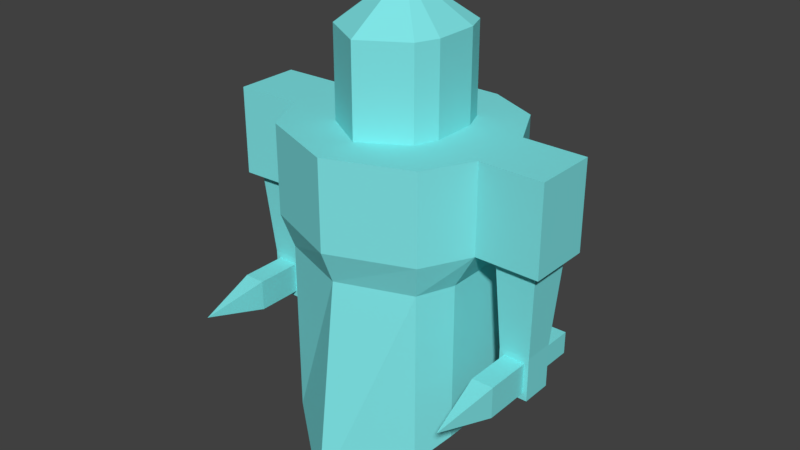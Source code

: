 # Source: Rogue.blend  (saved by Blender 2.79.0; exported with 4.5.12 LTS)
import bpy
from mathutils import Matrix  # noqa: F401  (used for matrix-valued properties, if any)

bpy.ops.wm.read_factory_settings(use_empty=True)
scene = bpy.context.scene
scene.name = 'Scene'

# ---- collections
col_collection_1 = bpy.data.collections.new('Collection 1'); scene.collection.children.link(col_collection_1)

# ---- materials (node trees are filled in below, after node groups)
mat_base = bpy.data.materials.new('base')
mat_base.alpha_threshold = 0.0
mat_base.use_transparent_shadow = False
mat_base.diffuse_color = (0.2178, 0.7908, 0.8, 1.0)
mat_base.roughness = 0.5

# ---- material node trees

# ---- world
world_world = bpy.data.worlds.new('World'); scene.world = world_world
world_world.color = (0.05088, 0.05088, 0.05088)
world_world.use_sun_shadow = False
world_world.sun_shadow_jitter_overblur = 0.0
world_world.cycles.sampling_method = 'MANUAL'

# ---- meshes
me_cube = bpy.data.meshes.new('Cube')
me_cube.from_pydata([(0.3024, -1.212, 1.247), (1.202, -0.8621, 1.247), (0.002439, 1.208, 1.247), (-0.5976, 0.9379, 1.247), (-0.5976, -0.8621, 1.247), (1.478, 0.3964, 1.247), (1.202, 0.9379, 1.247), (0.6024, 1.208, 1.247), (-0.8724, -0.3224, 1.247), (-0.8724, 0.3976, 1.247), (1.478, -0.3236, 1.247), (0.6024, 1.208, 0.2475), (1.202, 0.9379, 0.2475), (-0.5976, 0.9379, 0.2475), (0.002439, 1.208, 0.2475), (-0.8724, -0.3224, 0.2475), (-0.8724, 0.3976, 0.2475), (0.3024, -1.212, 0.2475), (-0.5976, -0.8621, 0.2475), (1.478, -0.3236, 0.2475), (1.202, -0.8621, 0.2475), (1.478, 0.3964, 0.2475), (-1.606, 0.3709, 1.247), (-1.606, -0.3491, 1.247), (-1.606, -0.3491, 0.2475), (-1.606, 0.3709, 0.2475), (2.197, -0.3308, 1.247), (2.197, 0.3892, 1.247), (2.197, -0.3308, 0.2475), (2.197, 0.3892, 0.2475), (-1.006, -0.2411, 0.2475), (-1.006, 0.2629, 0.2475), (-1.5, -0.2411, 0.2475), (-1.5, 0.2629, 0.2475), (1.646, 0.2812, 0.2475), (1.646, -0.2228, 0.2475), (2.099, 0.2812, 0.2475), (2.099, -0.2228, 0.2475), (-1.08, -0.1655, -0.7525), (-1.08, 0.1873, -0.7525), (-1.426, -0.1655, -0.7525), (-1.426, 0.1873, -0.7525), (1.703, -0.1655, -0.7525), (1.703, 0.1873, -0.7525), (2.049, -0.1655, -0.7525), (2.049, 0.1873, -0.7525), (-1.08, -0.1655, -1.253), (-1.08, 0.1873, -1.253), (-1.426, -0.1655, -1.253), (-1.426, 0.1873, -1.253), (1.703, -0.1655, -1.253), (1.703, 0.1873, -1.253), (2.049, -0.1655, -1.253), (2.049, 0.1873, -1.253), (0.3024, -0.7257, 1.247), (0.8024, -0.4257, 1.247), (0.1358, 0.7243, 1.247), (-0.1976, 0.5743, 1.247), (-0.1976, -0.4257, 1.247), (0.9024, 0.3243, 1.247), (0.8024, 0.5743, 1.247), (0.4691, 0.7243, 1.247), (-0.2976, -0.1757, 1.247), (-0.2976, 0.3243, 1.247), (0.9024, -0.1757, 1.247), (0.3024, -0.7257, 2.247), (0.8024, -0.4257, 2.247), (0.1358, 0.7243, 2.247), (-0.1976, 0.5743, 2.247), (-0.1976, -0.4257, 2.247), (0.9024, 0.3243, 2.247), (0.8024, 0.5743, 2.247), (0.4691, 0.7243, 2.247), (-0.2976, -0.1757, 2.247), (-0.2976, 0.3243, 2.247), (0.9024, -0.1757, 2.247), (0.3024, 0.04616, 2.747), (-1.34, 0.1873, -0.8765), (-1.166, 0.1873, -0.8765), (-1.34, 0.1873, -1.129), (-1.166, 0.1873, -1.129), (-1.34, 0.5473, -0.8765), (-1.166, 0.5473, -0.8765), (-1.34, 0.5473, -1.129), (-1.166, 0.5473, -1.129), (-1.132, -0.1655, -0.8275), (-1.374, -0.1655, -0.8275), (-1.132, -0.1655, -1.178), (-1.374, -0.1655, -1.178), (-1.132, -0.2735, -0.8275), (-1.374, -0.2735, -0.8275), (-1.132, -0.2735, -1.178), (-1.374, -0.2735, -1.178), (1.112, 0.8561, -0.1275), (0.03244, 1.099, -0.1275), (-0.6696, 0.4511, -0.1275), (-0.5076, -0.7639, -0.1275), (1.112, -0.7639, -0.1275), (1.274, 0.4511, -0.1275), (0.5724, 1.099, -0.1275), (-0.5076, 0.8561, -0.1275), (-0.6696, -0.3589, -0.1275), (0.3024, -1.06, -0.1275), (1.274, -0.3589, -0.1275), (1.112, 0.8561, -2.134), (0.03244, 1.356, -2.579), (-0.6696, 0.4511, -1.955), (-0.5076, -0.7639, -2.134), (1.112, -0.7639, -2.134), (1.274, 0.4511, -1.955), (0.5724, 1.356, -2.579), (-0.5076, 0.8561, -2.134), (-0.6696, -0.3589, -1.955), (0.3024, -1.373, -2.579), (1.274, -0.3589, -1.955), (-1.132, -0.69, -1.178), (-1.374, -0.69, -0.8275), (-1.132, -0.69, -0.8275), (-1.34, 0.6494, -0.8765), (-1.166, 0.6494, -0.8765), (-1.34, 0.6494, -1.129), (-1.166, 0.6494, -1.129), (-1.253, -1.396, -1.003), (-1.374, -0.69, -1.178), (1.963, 0.1873, -0.8765), (1.789, 0.1873, -0.8765), (1.963, 0.1873, -1.129), (1.789, 0.1873, -1.129), (1.963, 0.5473, -0.8765), (1.789, 0.5473, -0.8765), (1.963, 0.5473, -1.129), (1.789, 0.5473, -1.129), (1.755, -0.1655, -0.8275), (1.997, -0.1655, -0.8275), (1.755, -0.1655, -1.178), (1.997, -0.1655, -1.178), (1.755, -0.2735, -0.8275), (1.997, -0.2735, -0.8275), (1.755, -0.2735, -1.178), (1.997, -0.2735, -1.178), (1.755, -0.69, -1.178), (1.997, -0.69, -0.8275), (1.755, -0.69, -0.8275), (1.963, 0.6494, -0.8765), (1.789, 0.6494, -0.8765), (1.963, 0.6494, -1.129), (1.789, 0.6494, -1.129), (1.876, -1.396, -1.003), (1.997, -0.69, -1.178)], [], [(1, 10, 64, 55), (12, 11, 7, 6), (14, 13, 3, 2), (8, 9, 22, 23), (11, 14, 2, 7), (18, 17, 0, 4), (20, 19, 10, 1), (15, 18, 4, 8), (21, 12, 6, 5), (5, 10, 26, 27), (17, 20, 1, 0), (13, 16, 9, 3), (100, 95, 16, 13), (102, 97, 20, 17), (103, 98, 21, 19), (98, 93, 12, 21), (101, 96, 18, 15), (97, 103, 19, 20), (96, 102, 17, 18), (99, 94, 14, 11), (95, 101, 15, 16), (94, 100, 13, 14), (93, 99, 11, 12), (25, 24, 23, 22), (24, 25, 33, 32), (15, 8, 23, 24), (9, 16, 25, 22), (28, 29, 27, 26), (21, 5, 27, 29), (10, 19, 28, 26), (21, 29, 36, 34), (33, 31, 39, 41), (16, 15, 30, 31), (15, 24, 32, 30), (25, 16, 31, 33), (43, 125, 127, 51), (28, 19, 35, 37), (19, 21, 34, 35), (29, 28, 37, 36), (38, 40, 86, 85), (32, 33, 41, 40), (30, 32, 40, 38), (31, 30, 38, 39), (53, 126, 124, 45), (51, 53, 52, 50), (42, 132, 133, 44), (43, 51, 50, 42), (47, 46, 48, 49), (39, 38, 46, 47), (39, 47, 80, 78), (40, 41, 49, 48), (51, 127, 126, 53), (131, 146, 145, 130), (45, 124, 125, 43), (44, 52, 53, 45), (59, 60, 71, 70), (8, 4, 58, 62), (5, 6, 60, 59), (10, 5, 59, 64), (0, 1, 55, 54), (3, 9, 63, 57), (6, 7, 61, 60), (2, 3, 57, 56), (9, 8, 62, 63), (7, 2, 56, 61), (4, 0, 54, 58), (64, 59, 70, 75), (54, 55, 66, 65), (57, 63, 74, 68), (60, 61, 72, 71), (56, 57, 68, 67), (63, 62, 73, 74), (61, 56, 67, 72), (58, 54, 65, 69), (55, 64, 75, 66), (62, 58, 69, 73), (73, 69, 76), (69, 65, 76), (65, 66, 76), (66, 75, 76), (75, 70, 76), (70, 71, 76), (71, 72, 76), (72, 67, 76), (67, 68, 76), (68, 74, 76), (74, 73, 76), (41, 39, 78, 77), (49, 41, 77, 79), (47, 49, 79, 80), (84, 83, 120, 121), (79, 77, 81, 83), (80, 79, 83, 84), (78, 80, 84, 82), (85, 86, 90, 89), (40, 48, 88, 86), (48, 46, 87, 88), (46, 38, 85, 87), (77, 78, 82, 81), (88, 87, 91, 92), (85, 89, 91, 87), (88, 92, 90, 86), (101, 95, 106, 112), (97, 102, 113, 108), (96, 101, 112, 107), (94, 99, 110, 105), (95, 100, 111, 106), (99, 93, 104, 110), (93, 98, 109, 104), (102, 96, 107, 113), (100, 94, 105, 111), (98, 103, 114, 109), (103, 97, 108, 114), (92, 91, 115, 123), (115, 117, 122), (91, 89, 117, 115), (89, 90, 116, 117), (118, 119, 121, 120), (82, 84, 121, 119), (81, 82, 119, 118), (83, 81, 118, 120), (117, 116, 122), (116, 123, 122), (123, 115, 122), (90, 92, 123, 116), (126, 130, 128, 124), (127, 131, 130, 126), (125, 129, 131, 127), (132, 136, 137, 133), (44, 133, 135, 52), (52, 135, 134, 50), (50, 134, 132, 42), (124, 128, 129, 125), (135, 139, 138, 134), (132, 134, 138, 136), (135, 133, 137, 139), (139, 148, 140, 138), (140, 147, 142), (138, 140, 142, 136), (136, 142, 141, 137), (143, 145, 146, 144), (129, 144, 146, 131), (128, 143, 144, 129), (130, 145, 143, 128), (142, 147, 141), (141, 147, 148), (148, 147, 140), (137, 141, 148, 139), (34, 43, 42, 35), (34, 36, 45, 43), (37, 35, 42, 44), (36, 37, 44, 45)])
_k = set([(77, 78), (77, 79), (78, 80), (79, 80), (89, 90), (89, 91), (90, 92), (91, 92), (115, 117), (115, 123), (116, 117), (116, 123), (124, 125), (124, 126), (125, 127), (126, 127), (136, 137), (136, 138), (137, 139), (138, 139), (140, 142), (140, 148), (141, 142), (141, 148)])
me_cube.attributes.new('sharp_edge', 'BOOLEAN', 'EDGE').data.foreach_set('value', [ (min(e.vertices), max(e.vertices)) in _k for e in me_cube.edges])
_uv = me_cube.uv_layers.new(name='UVMap')
_uv.uv.foreach_set('vector', [0.6651, 0.3372, 0.5905, 0.3235, 0.6064, 0.2619, 0.6395, 0.2707, 0.0, 0.3709, 0.07807, 0.3723, 0.07807, 0.5042, 0.0, 0.5028, 0.1562, 0.3723, 0.2343, 0.3709, 0.2343, 0.5028, 0.1562, 0.5042, 0.7217, 0.1144, 0.6426, 0.06336, 0.6866, 0.0, 0.7657, 0.05102, 0.07807, 0.3723, 0.1562, 0.3723, 0.1562, 0.5042, 0.07807, 0.5042, 0.4673, 0.1329, 0.346, 0.132, 0.346, 0.0, 0.4673, 0.0008645, 0.7016, 0.7037, 0.7746, 0.705, 0.7746, 0.8369, 0.7016, 0.8356, 0.6309, 0.7047, 0.7016, 0.7029, 0.7016, 0.8348, 0.6309, 0.8366, 0.868, 0.7046, 0.935, 0.7027, 0.935, 0.8347, 0.868, 0.8366, 0.5114, 0.2725, 0.5905, 0.3235, 0.5511, 0.388, 0.472, 0.337, 0.346, 0.132, 0.2343, 0.1335, 0.2343, 0.001518, 0.346, 0.0, 0.4673, 0.7027, 0.5372, 0.7047, 0.5372, 0.8366, 0.4673, 0.8346, 0.4781, 0.6526, 0.5306, 0.6538, 0.5372, 0.7047, 0.4673, 0.7027, 0.3481, 0.1821, 0.2473, 0.1834, 0.2343, 0.1335, 0.346, 0.132, 0.7677, 0.6543, 0.8727, 0.6539, 0.868, 0.7046, 0.7746, 0.705, 0.8727, 0.6539, 0.9233, 0.6527, 0.935, 0.7027, 0.868, 0.7046, 0.636, 0.6539, 0.689, 0.6528, 0.7016, 0.7029, 0.6309, 0.7047, 0.7133, 0.6536, 0.7677, 0.6543, 0.7746, 0.705, 0.7016, 0.7037, 0.457, 0.1828, 0.3481, 0.1821, 0.346, 0.132, 0.4673, 0.1329, 0.08199, 0.3222, 0.1523, 0.3222, 0.1562, 0.3723, 0.07807, 0.3723, 0.5306, 0.6538, 0.636, 0.6539, 0.6309, 0.7047, 0.5372, 0.7047, 0.1523, 0.3222, 0.2226, 0.321, 0.2343, 0.3709, 0.1562, 0.3723, 0.01173, 0.3209, 0.08199, 0.3222, 0.07807, 0.3723, 0.0, 0.3709, 0.4673, 0.8366, 0.561, 0.8367, 0.561, 0.9686, 0.4673, 0.9685, 0.7948, 0.8369, 0.8884, 0.8404, 0.8739, 0.8539, 0.8083, 0.8514, 0.09458, 0.8338, 0.09458, 0.9658, 0.0, 0.9662, 1.552e-08, 0.8341, 0.7657, 0.388, 0.7657, 0.256, 0.8611, 0.2559, 0.8611, 0.3879, 0.8611, 0.2561, 0.9545, 0.2557, 0.9545, 0.3876, 0.8611, 0.388, 0.6546, 0.8367, 0.6546, 0.9687, 0.561, 0.9686, 0.561, 0.8366, 0.7016, 0.9692, 0.7016, 0.8372, 0.7948, 0.8369, 0.7948, 0.969, 0.231, 0.9901, 0.1374, 0.9892, 0.15, 0.9749, 0.2091, 0.9749, 0.8956, 0.1984, 0.8313, 0.1984, 0.8409, 0.06599, 0.8859, 0.06599, 0.8884, 0.9374, 0.7948, 0.9339, 0.806, 0.9166, 0.8715, 0.9191, 0.7948, 0.9339, 0.7948, 0.8369, 0.8083, 0.8514, 0.806, 0.9166, 0.8884, 0.8404, 0.8884, 0.9374, 0.8715, 0.9191, 0.8739, 0.8539, 0.9425, 0.5205, 0.9536, 0.5368, 0.9536, 0.5701, 0.9425, 0.5864, 0.1374, 0.8941, 0.231, 0.8951, 0.2091, 0.9084, 0.15, 0.9084, 0.231, 0.8951, 0.231, 0.9901, 0.2091, 0.9749, 0.2091, 0.9084, 0.1374, 0.9892, 0.1374, 0.8941, 0.15, 0.9084, 0.15, 0.9749, 0.9492, 0.06602, 0.9045, 0.06602, 0.9112, 0.05611, 0.9425, 0.05611, 0.4301, 0.703, 0.3645, 0.703, 0.3744, 0.5706, 0.4203, 0.5706, 0.9595, 0.1983, 0.8956, 0.1983, 0.9045, 0.06602, 0.9492, 0.06602, 0.231, 0.8941, 0.1656, 0.8941, 0.1751, 0.7617, 0.2209, 0.7617, 0.9875, 0.5864, 0.9763, 0.5701, 0.9763, 0.5368, 0.9875, 0.5205, 0.8107, 0.2448, 0.7657, 0.2448, 0.7657, 0.1982, 0.8107, 0.1982, 0.9867, 0.7187, 0.98, 0.7286, 0.9486, 0.7286, 0.942, 0.7187, 0.7779, 0.06595, 0.7778, 0.0, 0.8238, 1.574e-08, 0.8238, 0.06595, 0.09458, 0.8804, 0.09458, 0.8338, 0.1396, 0.8338, 0.1396, 0.8804, 0.2209, 0.7617, 0.1751, 0.7617, 0.1754, 0.6958, 0.2211, 0.6958, 0.8409, 0.06599, 0.8409, 0.0, 0.8521, 0.01636, 0.8521, 0.04962, 0.4203, 0.5706, 0.3744, 0.5706, 0.3743, 0.5047, 0.4203, 0.5047, 0.9425, 0.5864, 0.9536, 0.5701, 0.9763, 0.5701, 0.9875, 0.5864, 0.3553, 0.9419, 0.3553, 0.9553, 0.3326, 0.9553, 0.3326, 0.9419, 0.9875, 0.5205, 0.9763, 0.5368, 0.9536, 0.5368, 0.9425, 0.5205, 0.3719, 0.769, 0.3721, 0.703, 0.4179, 0.703, 0.4176, 0.769, 0.09841, 0.7016, 0.1297, 0.7009, 0.1297, 0.8328, 0.09841, 0.8335, 0.7217, 0.1144, 0.7657, 0.1771, 0.6954, 0.1817, 0.6735, 0.1551, 0.5114, 0.2725, 0.4673, 0.2097, 0.5296, 0.1998, 0.5515, 0.2264, 0.5905, 0.3235, 0.5114, 0.2725, 0.5515, 0.2264, 0.6064, 0.2619, 0.7538, 0.2819, 0.6651, 0.3372, 0.6395, 0.2707, 0.7004, 0.2475, 0.5679, 0.04952, 0.6426, 0.06336, 0.6186, 0.1197, 0.5855, 0.1109, 0.4673, 0.2097, 0.4712, 0.1371, 0.5318, 0.1596, 0.5296, 0.1998, 0.5047, 0.08377, 0.5679, 0.04952, 0.5855, 0.1109, 0.5504, 0.1299, 0.6426, 0.06336, 0.7217, 0.1144, 0.6735, 0.1551, 0.6186, 0.1197, 0.4712, 0.1371, 0.5047, 0.08377, 0.5504, 0.1299, 0.5318, 0.1596, 0.7657, 0.1771, 0.7538, 0.2819, 0.7004, 0.2475, 0.6954, 0.1817, 0.03358, 0.7018, 0.09841, 0.7016, 0.09841, 0.8335, 0.03358, 0.8338, 0.06886, 0.5054, 0.1294, 0.5042, 0.1294, 0.6363, 0.06886, 0.6375, 0.2343, 0.6999, 0.2667, 0.7006, 0.2667, 0.8325, 0.2343, 0.8318, 0.3645, 0.6999, 0.3211, 0.6991, 0.3211, 0.5672, 0.3645, 0.5679, 0.2777, 0.6991, 0.2343, 0.6999, 0.2343, 0.5679, 0.2777, 0.5671, 0.2667, 0.7006, 0.3318, 0.7007, 0.3318, 0.8326, 0.2667, 0.8325, 0.3211, 0.6991, 0.2777, 0.6991, 0.2777, 0.5671, 0.3211, 0.5672, 0.0, 0.5046, 0.06886, 0.5054, 0.06886, 0.6375, 0.0, 0.6366, 0.0, 0.7014, 0.03358, 0.7018, 0.03358, 0.8338, 7.759e-09, 0.8333, 0.3318, 0.7007, 0.3645, 0.7, 0.3645, 0.8319, 0.3318, 0.8326, 0.3318, 0.8326, 0.3645, 0.8319, 0.3039, 0.8943, 0.0, 0.6366, 0.06886, 0.6375, 0.05821, 0.7009, 0.1686, 0.5042, 0.2206, 0.5439, 0.1294, 0.6063, 0.2206, 0.5439, 0.231, 0.577, 0.1294, 0.6063, 0.231, 0.577, 0.231, 0.643, 0.1294, 0.6063, 0.231, 0.643, 0.2206, 0.676, 0.1294, 0.6063, 0.2206, 0.676, 0.1859, 0.6958, 0.1294, 0.6063, 0.1859, 0.6958, 0.1513, 0.6957, 0.1294, 0.6063, 0.2777, 0.5671, 0.2343, 0.5679, 0.2993, 0.5047, 0.2343, 0.8318, 0.2667, 0.8325, 0.3039, 0.8943, 0.2667, 0.8325, 0.3318, 0.8326, 0.3039, 0.8943, 0.8859, 0.06599, 0.8409, 0.06599, 0.8521, 0.04962, 0.8748, 0.04962, 0.8859, 0.0, 0.8859, 0.06599, 0.8748, 0.04962, 0.8748, 0.01636, 0.8409, 0.0, 0.8859, 0.0, 0.8748, 0.01636, 0.8521, 0.01636, 0.3645, 0.9488, 0.3872, 0.9488, 0.3872, 0.9622, 0.3645, 0.9622, 0.2343, 0.8943, 0.2671, 0.8943, 0.2671, 0.9419, 0.2343, 0.9419, 0.3645, 0.9012, 0.3872, 0.9012, 0.3872, 0.9488, 0.3645, 0.9488, 0.3326, 0.9552, 0.2999, 0.9551, 0.2999, 0.9078, 0.3326, 0.9079, 0.4557, 0.9932, 0.4306, 0.9934, 0.4305, 0.9791, 0.4556, 0.9789, 0.9045, 0.06602, 0.9046, 3.149e-08, 0.9113, 0.009902, 0.9112, 0.05611, 0.9046, 3.149e-08, 0.9494, 0.0, 0.9427, 0.009902, 0.9113, 0.009902, 0.9494, 0.0, 0.9492, 0.06602, 0.9425, 0.05611, 0.9427, 0.009902, 0.4053, 0.9012, 0.4234, 0.9013, 0.4234, 0.9488, 0.4053, 0.9488, 0.4616, 0.8307, 0.4301, 0.8307, 0.4301, 0.8164, 0.4616, 0.8164, 0.935, 0.9479, 0.935, 0.9337, 0.9805, 0.9338, 0.9805, 0.9481, 0.9339, 0.8369, 0.9339, 0.8512, 0.8884, 0.8512, 0.8884, 0.837, 0.636, 0.6539, 0.5306, 0.6538, 0.5306, 0.4128, 0.636, 0.4129, 0.2473, 0.1834, 0.3481, 0.1821, 0.3438, 0.5047, 0.2473, 0.4483, 0.689, 0.6528, 0.636, 0.6539, 0.636, 0.4129, 0.689, 0.3882, 0.1523, 0.3222, 0.08199, 0.3222, 0.08195, 0.0, 0.1522, 3.149e-06, 0.5306, 0.6538, 0.4781, 0.6526, 0.4781, 0.388, 0.5306, 0.4128, 0.08199, 0.3222, 0.01173, 0.3209, 0.01173, 0.05614, 0.08195, 0.0, 0.9233, 0.6527, 0.8727, 0.6539, 0.8727, 0.4128, 0.9233, 0.388, 0.3481, 0.1821, 0.457, 0.1828, 0.457, 0.4477, 0.3438, 0.5047, 0.2226, 0.321, 0.1523, 0.3222, 0.1522, 3.149e-06, 0.2226, 0.05615, 0.8727, 0.6539, 0.7677, 0.6543, 0.7677, 0.4132, 0.8727, 0.4128, 0.7677, 0.6543, 0.7133, 0.6536, 0.7133, 0.3889, 0.7677, 0.4132, 0.4616, 0.8164, 0.4301, 0.8164, 0.4301, 0.7614, 0.4616, 0.7614, 0.9805, 0.8791, 0.935, 0.8789, 0.9585, 0.7847, 0.9805, 0.9338, 0.935, 0.9337, 0.935, 0.8789, 0.9805, 0.8791, 0.4556, 0.9789, 0.4305, 0.9791, 0.4301, 0.9241, 0.4553, 0.9239, 0.856, 0.2448, 0.8334, 0.2448, 0.8334, 0.2116, 0.856, 0.2116, 0.3326, 0.9079, 0.2999, 0.9078, 0.2999, 0.8943, 0.3326, 0.8945, 0.4053, 0.9488, 0.4234, 0.9488, 0.4234, 0.9623, 0.4053, 0.9623, 0.2343, 0.9419, 0.2671, 0.9419, 0.2671, 0.9554, 0.2343, 0.9554, 0.4553, 0.9239, 0.4301, 0.9241, 0.4557, 0.8307, 0.8884, 0.9062, 0.9339, 0.9062, 0.912, 0.9996, 0.4616, 0.7614, 0.4301, 0.7614, 0.4459, 0.6677, 0.8884, 0.8512, 0.9339, 0.8512, 0.9339, 0.9062, 0.8884, 0.9062, 0.2999, 0.8945, 0.2999, 0.9418, 0.2671, 0.9417, 0.2671, 0.8943, 0.3553, 0.8943, 0.3553, 0.9419, 0.3326, 0.9419, 0.3326, 0.8943, 0.1273, 0.8804, 0.1273, 0.9279, 0.09458, 0.9279, 0.09458, 0.8804, 0.1405, 0.8585, 0.1404, 0.8442, 0.1655, 0.844, 0.1656, 0.8583, 0.942, 0.7187, 0.9486, 0.7286, 0.9485, 0.7748, 0.9418, 0.7847, 0.9418, 0.7847, 0.9485, 0.7748, 0.9798, 0.7748, 0.9865, 0.7847, 0.9865, 0.7847, 0.9798, 0.7748, 0.98, 0.7286, 0.9867, 0.7187, 0.3872, 0.9623, 0.3872, 0.9147, 0.4053, 0.9147, 0.4053, 0.9623, 0.4301, 0.6677, 0.4301, 0.6534, 0.4616, 0.6534, 0.4616, 0.6677, 1.0, 0.388, 0.9545, 0.388, 0.9545, 0.3737, 1.0, 0.3737, 0.7001, 1.0, 0.6546, 0.9998, 0.6546, 0.9856, 0.7001, 0.9858, 0.4301, 0.6534, 0.4301, 0.5984, 0.4616, 0.5984, 0.4616, 0.6534, 0.9545, 0.3187, 0.9764, 0.2253, 1.0, 0.3187, 0.9545, 0.3737, 0.9545, 0.3187, 1.0, 0.3187, 1.0, 0.3737, 0.1404, 0.8442, 0.14, 0.7892, 0.1652, 0.789, 0.1655, 0.844, 0.8334, 0.2116, 0.8334, 0.2448, 0.8107, 0.2448, 0.8107, 0.2116, 0.1273, 0.9279, 0.1273, 0.9414, 0.09458, 0.9414, 0.09458, 0.9279, 0.3872, 0.9147, 0.3872, 0.9012, 0.4053, 0.9013, 0.4053, 0.9147, 0.2999, 0.9418, 0.2999, 0.9552, 0.2671, 0.9551, 0.2671, 0.9417, 0.14, 0.7892, 0.1656, 0.6958, 0.1652, 0.789, 0.6546, 0.9308, 0.6781, 0.8366, 0.7001, 0.931, 0.4301, 0.5984, 0.4459, 0.5047, 0.4616, 0.5984, 0.6546, 0.9856, 0.6546, 0.9308, 0.7001, 0.931, 0.7001, 0.9858, 0.7657, 0.1982, 0.7779, 0.06595, 0.8238, 0.06595, 0.8313, 0.1982, 0.935, 0.388, 0.994, 0.388, 0.9875, 0.5205, 0.9425, 0.5205, 0.935, 0.5864, 0.9937, 0.5864, 0.9867, 0.7187, 0.942, 0.7187, 0.4298, 0.9012, 0.3645, 0.9012, 0.3719, 0.769, 0.4176, 0.769])
me_cube.materials.append(mat_base)
me_cube.use_remesh_preserve_volume = False
me_cube.use_remesh_preserve_attributes = False
me_cube.use_mirror_vertex_groups = False
me_cube.update()
arm_armature = bpy.data.armatures.new('Armature')  # bones are not reproduced

# ---- objects
ob_armature = bpy.data.objects.new('Armature', arm_armature)
ob_cube = bpy.data.objects.new('Cube', me_cube)
ob_empty = bpy.data.objects.new('Empty', None)

# ---- transforms, parenting, visibility, modifiers, constraints
ob_armature.location = (0.6494, 0.1544, -0.4426)
ob_armature.show_in_front = True
ob_armature.lineart.crease_threshold = 0.0
ob_cube.parent = ob_armature
ob_cube.matrix_parent_inverse = Matrix(((1.0, 0.0, 0.0, -0.6494), (0.0, 1.0, 0.0, -0.1544), (0.0, 0.0, 1.0, 0.4426), (0.0, 0.0, 0.0, 1.0)))
ob_cube.location = (0.3374, 0.1289, 0.1213)
ob_cube.lineart.crease_threshold = 0.0
_vg = ob_cube.vertex_groups.new(name='Bone')
for _i, _w in zip([0, 1, 2, 3, 4, 5, 6, 7, 8, 9, 10, 11, 12, 13, 14, 15, 16, 17, 18, 19, 20, 21, 22, 23, 24, 25, 26, 27, 28, 29, 30, 31, 32, 33, 34, 35, 36, 37, 38, 39, 40, 41, 42, 43, 44, 45, 46, 47, 48, 49, 50, 51, 52, 53, 54, 55, 56, 57, 58, 59, 60, 61, 62, 63, 64, 65, 66, 67, 68, 69, 70, 71, 72, 73, 74, 75, 76, 77, 78, 79, 80, 81, 82, 83, 84, 85, 86, 87, 88, 89, 90, 91, 92, 93, 94, 95, 96, 97, 98, 99, 100, 101, 102, 103, 104, 105, 106, 107, 108, 109, 110, 111, 112, 113, 114, 115, 116, 117, 118, 119, 120, 121, 122, 123, 124, 125, 126, 127, 128, 129, 130, 131, 132, 133, 134, 135, 136, 137, 138, 139, 140, 141, 142, 143, 144, 145, 146, 147, 148], [1.0, 1.0, 1.0, 1.0, 1.0, 1.0, 1.0, 1.0, 1.0, 1.0, 1.0, 1.0, 1.0, 1.0, 1.0, 1.0, 1.0, 1.0, 1.0, 1.0, 1.0, 1.0, 1.0, 1.0, 1.0, 1.0, 1.0, 1.0, 1.0, 1.0, 1.0, 1.0, 1.0, 1.0, 1.0, 1.0, 1.0, 1.0, 1.0, 1.0, 1.0, 1.0, 1.0, 1.0, 1.0, 1.0, 1.0, 1.0, 1.0, 1.0, 1.0, 1.0, 1.0, 1.0, 1.0, 1.0, 1.0, 1.0, 1.0, 1.0, 1.0, 1.0, 1.0, 1.0, 1.0, 1.0, 1.0, 1.0, 1.0, 1.0, 1.0, 1.0, 1.0, 1.0, 1.0, 1.0, 1.0, 1.0, 1.0, 1.0, 1.0, 1.0, 1.0, 1.0, 1.0, 1.0, 1.0, 1.0, 1.0, 1.0, 1.0, 1.0, 1.0, 1.0, 1.0, 1.0, 1.0, 1.0, 1.0, 1.0, 1.0, 1.0, 1.0, 1.0, 1.0, 1.0, 1.0, 1.0, 1.0, 1.0, 1.0, 1.0, 1.0, 1.0, 1.0, 1.0, 1.0, 1.0, 1.0, 1.0, 1.0, 1.0, 1.0, 1.0, 1.0, 1.0, 1.0, 1.0, 1.0, 1.0, 1.0, 1.0, 1.0, 1.0, 1.0, 1.0, 1.0, 1.0, 1.0, 1.0, 1.0, 1.0, 1.0, 1.0, 1.0, 1.0, 1.0, 1.0, 1.0]): _vg.add([_i], _w, 'REPLACE')
_m = ob_cube.modifiers.new('Armature', 'ARMATURE')
_m.object = ob_armature
ob_empty.location = (-3.515, 5.172, 0.0)
ob_empty.rotation_euler = (1.571, 0.0, 0.0)
ob_empty.scale = (15.0, 15.0, 1.0)
ob_empty.empty_display_type = 'IMAGE'
ob_empty.empty_image_offset = (0.0, 0.0)
ob_empty.color = (1.0, 1.0, 1.0, 0.75)
ob_empty.lineart.crease_threshold = 0.0

# ---- collection membership
col_collection_1.objects.link(ob_armature)
col_collection_1.objects.link(ob_cube)
col_collection_1.objects.link(ob_empty)

# ---- scene / render settings (as saved in the file)
scene.frame_start = 1; scene.frame_end = 45; scene.frame_set(60)
scene.render.engine = 'BLENDER_EEVEE_NEXT'
scene.render.resolution_percentage = 50
scene.render.fps = 60
scene.render.dither_intensity = 0.0
scene.cycles.use_denoising = False
scene.cycles.samples = 128
scene.cycles.sampling_pattern = 'TABULATED_SOBOL'
scene.cycles.use_adaptive_sampling = False
scene.cycles.use_light_tree = False
scene.cycles.blur_glossy = 0.0
scene.cycles.sample_clamp_indirect = 0.0
scene.view_settings.view_transform = 'Standard'
bpy.context.view_layer.update()

# ---- added for rendering (the .blend has no active camera and no usable light): camera, sun
cam_auto = bpy.data.cameras.new('AutoCamera')
cam_auto.lens = 50.0
cam_auto.sensor_width = 36.0
cam_auto.clip_end = 1000.0
ob_auto_camera = bpy.data.objects.new('AutoCamera', cam_auto)
scene.collection.objects.link(ob_auto_camera)
ob_auto_camera.location = (7.20139, -7.77336, 5.4604)
ob_auto_camera.rotation_euler = (1.09748, -7.21219e-08, 0.694738)
scene.camera = ob_auto_camera
light_auto_sun = bpy.data.lights.new('AutoSun', 'SUN')
light_auto_sun.energy = 3.0
light_auto_sun.angle = 0.0523599
ob_auto_sun = bpy.data.objects.new('AutoSun', light_auto_sun)
scene.collection.objects.link(ob_auto_sun)
ob_auto_sun.rotation_euler = (0.872665, 0.174533, 0.523599)
bpy.context.view_layer.update()

